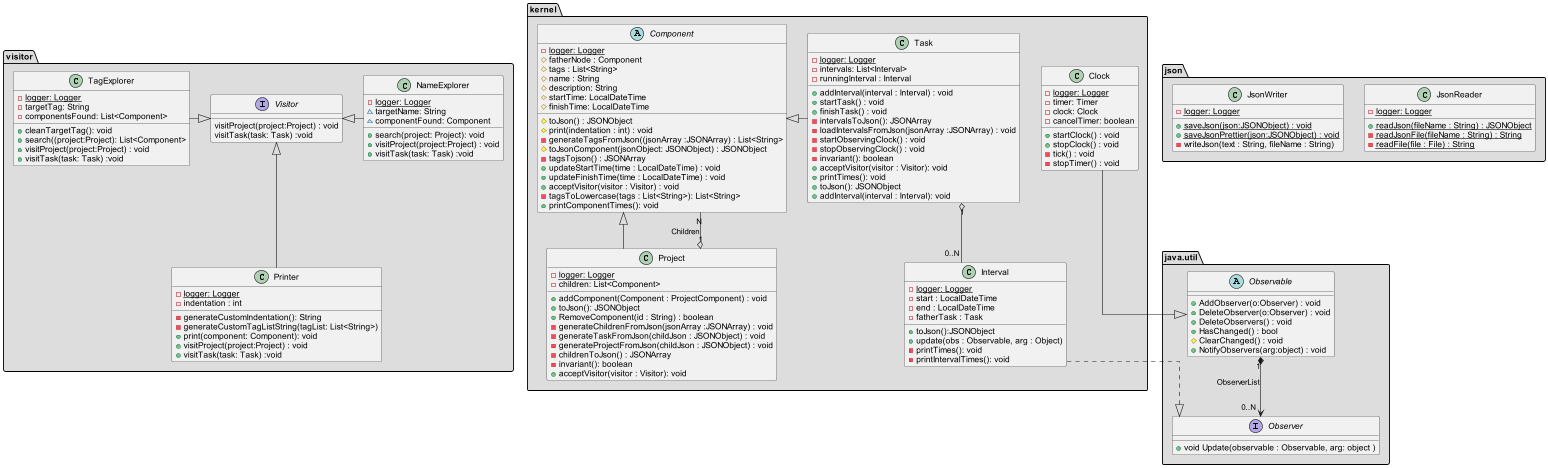

The diagram above was rendered by PlantUML. Its source (embedded in the PNG):
@startuml

skinparam linetype ortho

/' Back End '/
package "kernel" #DDDDDD {

  Abstract Component {
      - {static} logger: Logger
      #fatherNode : Component
      #tags : List<String>
      #name : String
      #description: String
      #startTime: LocalDateTime
      #finishTime: LocalDateTime
      #toJson() : JSONObject
      #print(indentation : int) : void
      -generateTagsFromJson((jsonArray :JSONArray) : List<String>
      #toJsonComponent(jsonObject: JSONObject) : JSONObject
      -tagsTojson() : JSONArray
      +updateStartTime(time : LocalDateTime) : void
      +updateFinishTime(time : LocalDateTime) : void
      +acceptVisitor(visitor : Visitor) : void
      -tagsToLowercase(tags : List<String>): List<String>
      +printComponentTimes(): void
  }

  class Project {
     - {static} logger: Logger
     -children: List<Component>
     +addComponent(Component : ProjectComponent) : void
     +toJson(): JSONObject
     +RemoveComponent(id : String) : boolean
     -generateChildrenFromJson(jsonArray :JSONArray) : void
     -generateTaskFromJson(childJson : JSONObject) : void
     -generateProjectFromJson(childJson : JSONObject) : void
     -childrenToJson() : JSONArray
     -invariant(): boolean
     +acceptVisitor(visitor : Visitor): void
  }

  class Task {
    - {static} logger: Logger
    -intervals: List<Interval>
    -runningInterval : Interval
    +addInterval(interval : Interval) : void
    +startTask() : void
    +finishTask() : void
    -intervalsToJson(): JSONArray
    -loadIntervalsFromJson(jsonArray :JSONArray) : void
    -startObservingClock() : void
    -stopObservingClock() : void
    -invariant(): boolean
    +acceptVisitor(visitor : Visitor): void
    +printTimes(): void
    +toJson(): JSONObject
    +addInterval(interval : Interval): void
  }

  class Interval {
    - {static} logger: Logger
    -start : LocalDateTime
    -end : LocalDateTime
    -fatherTask : Task
    +toJson():JSONObject
    +update(obs : Observable, arg : Object)
    -printTimes(): void
    -printIntervalTimes(): void
  }

  class Clock{
  - {static} logger: Logger
  -timer: Timer
  -clock: Clock
  -cancelTimer: boolean
  +startClock() : void
  +stopClock() : void
  -tick() : void
  -stopTimer() : void
  }

}

package "java.util" #DDDDDD{
  abstract Observable {
    +AddObserver(o:Observer) : void
    +DeleteObserver(o:Observer) : void
    +DeleteObservers() : void
    +HasChanged() : bool
    #ClearChanged() : void
    +NotifyObservers(arg:object) : void
  }
  interface Observer
  {
       +void Update(observable : Observable, arg: object )
  }
  Observable "0..N" *--> "1" Observer:ObserverList
}

package "visitor" #DDDDDD {
  interface Visitor{
    visitProject(project:Project) : void
    visitTask(task: Task) :void
  }

  class TagExplorer{
    - {static} logger: Logger
    -targetTag: String
    -componentsFound: List<Component>
    +cleanTargetTag(): void
    +search((project:Project): List<Component>
    +visitProject(project:Project) : void
    +visitTask(task: Task) :void
  }

  class Printer{
    - {static} logger: Logger
    -indentation : int
    -generateCustomIndentation(): String
    -generateCustomTagListString(tagList: List<String>)
    +print(component: Component): void
    +visitProject(project:Project) : void
    +visitTask(task: Task) :void
  }

  class NameExplorer{
    - {static} logger: Logger
    ~targetName: String
    ~componentFound: Component
    +search(project: Project): void
    +visitProject(project:Project) : void
    +visitTask(task: Task) :void
  }
}

package json #DDDDDD {
  class JsonReader {
    - {static} logger: Logger
    + {static} readJson(fileName : String) : JSONObject
    - {static} readJsonFile(fileName : String) : String
    - {static} readFile(file : File) : String
  }

  class JsonWriter {
    - {static} logger: Logger
    + {static} saveJson(json:JSONObject) : void
    + {static} saveJsonPrettier(json:JSONObject) : void
    - writeJson(text : String, fileName : String)
  }
}

/' Relationship '/
  NameExplorer -left-|> Visitor
  Printer -up-|> Visitor
  TagExplorer -right-|> Visitor
  Component <|-down- Project
  Component <|-right- Task
  Component "N" --o "1" Project : Children
  Task "1" o-- "0..N" Interval
  Interval .left.|> Observer
  Clock -down-|> Observable

@enduml